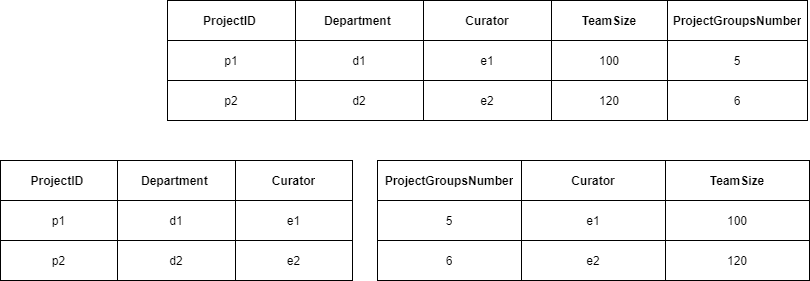

The diagram above was exported from draw.io. Its source (the exported page's mxGraphModel, read from the mxfile embedded in the PNG):
<mxGraphModel dx="3472" dy="1800" grid="1" gridSize="10" guides="1" tooltips="1" connect="1" arrows="1" fold="1" page="1" pageScale="1" pageWidth="850" pageHeight="1100" math="0" shadow="0" extFonts="Permanent Marker^https://fonts.googleapis.com/css?family=Permanent+Marker">
  <root>
    <mxCell id="0" />
    <mxCell id="1" parent="0" />
    <mxCell id="2lwqU2yCe52G5gN4xw8o-1" value="" style="shape=table;html=1;whiteSpace=wrap;startSize=0;container=1;collapsible=0;childLayout=tableLayout;" vertex="1" parent="1">
      <mxGeometry x="240" y="170" width="640" height="120" as="geometry" />
    </mxCell>
    <mxCell id="2lwqU2yCe52G5gN4xw8o-2" value="" style="shape=partialRectangle;html=1;whiteSpace=wrap;collapsible=0;dropTarget=0;pointerEvents=0;fillColor=none;top=0;left=0;bottom=0;right=0;points=[[0,0.5],[1,0.5]];portConstraint=eastwest;" vertex="1" parent="2lwqU2yCe52G5gN4xw8o-1">
      <mxGeometry width="640" height="40" as="geometry" />
    </mxCell>
    <mxCell id="2lwqU2yCe52G5gN4xw8o-3" value="&lt;b&gt;ProjectID&amp;nbsp;&lt;/b&gt;" style="shape=partialRectangle;html=1;whiteSpace=wrap;connectable=0;fillColor=none;top=0;left=0;bottom=0;right=0;overflow=hidden;pointerEvents=1;" vertex="1" parent="2lwqU2yCe52G5gN4xw8o-2">
      <mxGeometry width="128" height="40" as="geometry">
        <mxRectangle width="128" height="40" as="alternateBounds" />
      </mxGeometry>
    </mxCell>
    <mxCell id="2lwqU2yCe52G5gN4xw8o-4" value="&lt;b&gt;Department&amp;nbsp;&lt;/b&gt;" style="shape=partialRectangle;html=1;whiteSpace=wrap;connectable=0;fillColor=none;top=0;left=0;bottom=0;right=0;overflow=hidden;pointerEvents=1;" vertex="1" parent="2lwqU2yCe52G5gN4xw8o-2">
      <mxGeometry x="128" width="128" height="40" as="geometry">
        <mxRectangle width="128" height="40" as="alternateBounds" />
      </mxGeometry>
    </mxCell>
    <mxCell id="2lwqU2yCe52G5gN4xw8o-5" value="&lt;b&gt;Curator&lt;/b&gt;" style="shape=partialRectangle;html=1;whiteSpace=wrap;connectable=0;fillColor=none;top=0;left=0;bottom=0;right=0;overflow=hidden;pointerEvents=1;flipH=0;flipV=0;" vertex="1" parent="2lwqU2yCe52G5gN4xw8o-2">
      <mxGeometry x="256" width="128" height="40" as="geometry">
        <mxRectangle width="128" height="40" as="alternateBounds" />
      </mxGeometry>
    </mxCell>
    <mxCell id="2lwqU2yCe52G5gN4xw8o-14" value="&lt;b&gt;TeamSize&lt;/b&gt;" style="shape=partialRectangle;html=1;whiteSpace=wrap;connectable=0;fillColor=none;top=0;left=0;bottom=0;right=0;overflow=hidden;pointerEvents=1;" vertex="1" parent="2lwqU2yCe52G5gN4xw8o-2">
      <mxGeometry x="384" width="116" height="40" as="geometry">
        <mxRectangle width="116" height="40" as="alternateBounds" />
      </mxGeometry>
    </mxCell>
    <mxCell id="2lwqU2yCe52G5gN4xw8o-17" value="&lt;b&gt;ProjectGroupsNumber&lt;/b&gt;" style="shape=partialRectangle;html=1;whiteSpace=wrap;connectable=0;fillColor=none;top=0;left=0;bottom=0;right=0;overflow=hidden;pointerEvents=1;" vertex="1" parent="2lwqU2yCe52G5gN4xw8o-2">
      <mxGeometry x="500" width="140" height="40" as="geometry">
        <mxRectangle width="140" height="40" as="alternateBounds" />
      </mxGeometry>
    </mxCell>
    <mxCell id="2lwqU2yCe52G5gN4xw8o-6" value="" style="shape=partialRectangle;html=1;whiteSpace=wrap;collapsible=0;dropTarget=0;pointerEvents=0;fillColor=none;top=0;left=0;bottom=0;right=0;points=[[0,0.5],[1,0.5]];portConstraint=eastwest;" vertex="1" parent="2lwqU2yCe52G5gN4xw8o-1">
      <mxGeometry y="40" width="640" height="40" as="geometry" />
    </mxCell>
    <mxCell id="2lwqU2yCe52G5gN4xw8o-7" value="p1" style="shape=partialRectangle;html=1;whiteSpace=wrap;connectable=0;fillColor=none;top=0;left=0;bottom=0;right=0;overflow=hidden;pointerEvents=1;" vertex="1" parent="2lwqU2yCe52G5gN4xw8o-6">
      <mxGeometry width="128" height="40" as="geometry">
        <mxRectangle width="128" height="40" as="alternateBounds" />
      </mxGeometry>
    </mxCell>
    <mxCell id="2lwqU2yCe52G5gN4xw8o-8" value="d1" style="shape=partialRectangle;html=1;whiteSpace=wrap;connectable=0;fillColor=none;top=0;left=0;bottom=0;right=0;overflow=hidden;pointerEvents=1;" vertex="1" parent="2lwqU2yCe52G5gN4xw8o-6">
      <mxGeometry x="128" width="128" height="40" as="geometry">
        <mxRectangle width="128" height="40" as="alternateBounds" />
      </mxGeometry>
    </mxCell>
    <mxCell id="2lwqU2yCe52G5gN4xw8o-9" value="e1" style="shape=partialRectangle;html=1;whiteSpace=wrap;connectable=0;fillColor=none;top=0;left=0;bottom=0;right=0;overflow=hidden;pointerEvents=1;" vertex="1" parent="2lwqU2yCe52G5gN4xw8o-6">
      <mxGeometry x="256" width="128" height="40" as="geometry">
        <mxRectangle width="128" height="40" as="alternateBounds" />
      </mxGeometry>
    </mxCell>
    <mxCell id="2lwqU2yCe52G5gN4xw8o-15" value="100" style="shape=partialRectangle;html=1;whiteSpace=wrap;connectable=0;fillColor=none;top=0;left=0;bottom=0;right=0;overflow=hidden;pointerEvents=1;" vertex="1" parent="2lwqU2yCe52G5gN4xw8o-6">
      <mxGeometry x="384" width="116" height="40" as="geometry">
        <mxRectangle width="116" height="40" as="alternateBounds" />
      </mxGeometry>
    </mxCell>
    <mxCell id="2lwqU2yCe52G5gN4xw8o-18" value="5" style="shape=partialRectangle;html=1;whiteSpace=wrap;connectable=0;fillColor=none;top=0;left=0;bottom=0;right=0;overflow=hidden;pointerEvents=1;" vertex="1" parent="2lwqU2yCe52G5gN4xw8o-6">
      <mxGeometry x="500" width="140" height="40" as="geometry">
        <mxRectangle width="140" height="40" as="alternateBounds" />
      </mxGeometry>
    </mxCell>
    <mxCell id="2lwqU2yCe52G5gN4xw8o-10" value="" style="shape=partialRectangle;html=1;whiteSpace=wrap;collapsible=0;dropTarget=0;pointerEvents=0;fillColor=none;top=0;left=0;bottom=0;right=0;points=[[0,0.5],[1,0.5]];portConstraint=eastwest;" vertex="1" parent="2lwqU2yCe52G5gN4xw8o-1">
      <mxGeometry y="80" width="640" height="40" as="geometry" />
    </mxCell>
    <mxCell id="2lwqU2yCe52G5gN4xw8o-11" value="p2" style="shape=partialRectangle;html=1;whiteSpace=wrap;connectable=0;fillColor=none;top=0;left=0;bottom=0;right=0;overflow=hidden;pointerEvents=1;" vertex="1" parent="2lwqU2yCe52G5gN4xw8o-10">
      <mxGeometry width="128" height="40" as="geometry">
        <mxRectangle width="128" height="40" as="alternateBounds" />
      </mxGeometry>
    </mxCell>
    <mxCell id="2lwqU2yCe52G5gN4xw8o-12" value="d2" style="shape=partialRectangle;html=1;whiteSpace=wrap;connectable=0;fillColor=none;top=0;left=0;bottom=0;right=0;overflow=hidden;pointerEvents=1;" vertex="1" parent="2lwqU2yCe52G5gN4xw8o-10">
      <mxGeometry x="128" width="128" height="40" as="geometry">
        <mxRectangle width="128" height="40" as="alternateBounds" />
      </mxGeometry>
    </mxCell>
    <mxCell id="2lwqU2yCe52G5gN4xw8o-13" value="e2" style="shape=partialRectangle;html=1;whiteSpace=wrap;connectable=0;fillColor=none;top=0;left=0;bottom=0;right=0;overflow=hidden;pointerEvents=1;" vertex="1" parent="2lwqU2yCe52G5gN4xw8o-10">
      <mxGeometry x="256" width="128" height="40" as="geometry">
        <mxRectangle width="128" height="40" as="alternateBounds" />
      </mxGeometry>
    </mxCell>
    <mxCell id="2lwqU2yCe52G5gN4xw8o-16" value="120" style="shape=partialRectangle;html=1;whiteSpace=wrap;connectable=0;fillColor=none;top=0;left=0;bottom=0;right=0;overflow=hidden;pointerEvents=1;" vertex="1" parent="2lwqU2yCe52G5gN4xw8o-10">
      <mxGeometry x="384" width="116" height="40" as="geometry">
        <mxRectangle width="116" height="40" as="alternateBounds" />
      </mxGeometry>
    </mxCell>
    <mxCell id="2lwqU2yCe52G5gN4xw8o-19" value="6" style="shape=partialRectangle;html=1;whiteSpace=wrap;connectable=0;fillColor=none;top=0;left=0;bottom=0;right=0;overflow=hidden;pointerEvents=1;" vertex="1" parent="2lwqU2yCe52G5gN4xw8o-10">
      <mxGeometry x="500" width="140" height="40" as="geometry">
        <mxRectangle width="140" height="40" as="alternateBounds" />
      </mxGeometry>
    </mxCell>
    <mxCell id="2lwqU2yCe52G5gN4xw8o-39" value="" style="shape=table;html=1;whiteSpace=wrap;startSize=0;container=1;collapsible=0;childLayout=tableLayout;" vertex="1" parent="1">
      <mxGeometry x="73" y="330" width="352" height="120" as="geometry" />
    </mxCell>
    <mxCell id="2lwqU2yCe52G5gN4xw8o-40" value="" style="shape=partialRectangle;html=1;whiteSpace=wrap;collapsible=0;dropTarget=0;pointerEvents=0;fillColor=none;top=0;left=0;bottom=0;right=0;points=[[0,0.5],[1,0.5]];portConstraint=eastwest;" vertex="1" parent="2lwqU2yCe52G5gN4xw8o-39">
      <mxGeometry width="352" height="40" as="geometry" />
    </mxCell>
    <mxCell id="2lwqU2yCe52G5gN4xw8o-41" value="&lt;b&gt;ProjectID&amp;nbsp;&lt;/b&gt;" style="shape=partialRectangle;html=1;whiteSpace=wrap;connectable=0;fillColor=none;top=0;left=0;bottom=0;right=0;overflow=hidden;pointerEvents=1;" vertex="1" parent="2lwqU2yCe52G5gN4xw8o-40">
      <mxGeometry width="117" height="40" as="geometry">
        <mxRectangle width="117" height="40" as="alternateBounds" />
      </mxGeometry>
    </mxCell>
    <mxCell id="2lwqU2yCe52G5gN4xw8o-42" value="&lt;b&gt;Department&amp;nbsp;&lt;/b&gt;" style="shape=partialRectangle;html=1;whiteSpace=wrap;connectable=0;fillColor=none;top=0;left=0;bottom=0;right=0;overflow=hidden;pointerEvents=1;" vertex="1" parent="2lwqU2yCe52G5gN4xw8o-40">
      <mxGeometry x="117" width="118" height="40" as="geometry">
        <mxRectangle width="118" height="40" as="alternateBounds" />
      </mxGeometry>
    </mxCell>
    <mxCell id="2lwqU2yCe52G5gN4xw8o-43" value="&lt;b&gt;Curator&lt;/b&gt;" style="shape=partialRectangle;html=1;whiteSpace=wrap;connectable=0;fillColor=none;top=0;left=0;bottom=0;right=0;overflow=hidden;pointerEvents=1;" vertex="1" parent="2lwqU2yCe52G5gN4xw8o-40">
      <mxGeometry x="235" width="117" height="40" as="geometry">
        <mxRectangle width="117" height="40" as="alternateBounds" />
      </mxGeometry>
    </mxCell>
    <mxCell id="2lwqU2yCe52G5gN4xw8o-46" value="" style="shape=partialRectangle;html=1;whiteSpace=wrap;collapsible=0;dropTarget=0;pointerEvents=0;fillColor=none;top=0;left=0;bottom=0;right=0;points=[[0,0.5],[1,0.5]];portConstraint=eastwest;" vertex="1" parent="2lwqU2yCe52G5gN4xw8o-39">
      <mxGeometry y="40" width="352" height="40" as="geometry" />
    </mxCell>
    <mxCell id="2lwqU2yCe52G5gN4xw8o-47" value="p1" style="shape=partialRectangle;html=1;whiteSpace=wrap;connectable=0;fillColor=none;top=0;left=0;bottom=0;right=0;overflow=hidden;pointerEvents=1;" vertex="1" parent="2lwqU2yCe52G5gN4xw8o-46">
      <mxGeometry width="117" height="40" as="geometry">
        <mxRectangle width="117" height="40" as="alternateBounds" />
      </mxGeometry>
    </mxCell>
    <mxCell id="2lwqU2yCe52G5gN4xw8o-48" value="d1" style="shape=partialRectangle;html=1;whiteSpace=wrap;connectable=0;fillColor=none;top=0;left=0;bottom=0;right=0;overflow=hidden;pointerEvents=1;" vertex="1" parent="2lwqU2yCe52G5gN4xw8o-46">
      <mxGeometry x="117" width="118" height="40" as="geometry">
        <mxRectangle width="118" height="40" as="alternateBounds" />
      </mxGeometry>
    </mxCell>
    <mxCell id="2lwqU2yCe52G5gN4xw8o-49" value="e1" style="shape=partialRectangle;html=1;whiteSpace=wrap;connectable=0;fillColor=none;top=0;left=0;bottom=0;right=0;overflow=hidden;pointerEvents=1;" vertex="1" parent="2lwqU2yCe52G5gN4xw8o-46">
      <mxGeometry x="235" width="117" height="40" as="geometry">
        <mxRectangle width="117" height="40" as="alternateBounds" />
      </mxGeometry>
    </mxCell>
    <mxCell id="2lwqU2yCe52G5gN4xw8o-52" value="" style="shape=partialRectangle;html=1;whiteSpace=wrap;collapsible=0;dropTarget=0;pointerEvents=0;fillColor=none;top=0;left=0;bottom=0;right=0;points=[[0,0.5],[1,0.5]];portConstraint=eastwest;" vertex="1" parent="2lwqU2yCe52G5gN4xw8o-39">
      <mxGeometry y="80" width="352" height="40" as="geometry" />
    </mxCell>
    <mxCell id="2lwqU2yCe52G5gN4xw8o-53" value="p2" style="shape=partialRectangle;html=1;whiteSpace=wrap;connectable=0;fillColor=none;top=0;left=0;bottom=0;right=0;overflow=hidden;pointerEvents=1;" vertex="1" parent="2lwqU2yCe52G5gN4xw8o-52">
      <mxGeometry width="117" height="40" as="geometry">
        <mxRectangle width="117" height="40" as="alternateBounds" />
      </mxGeometry>
    </mxCell>
    <mxCell id="2lwqU2yCe52G5gN4xw8o-54" value="d2" style="shape=partialRectangle;html=1;whiteSpace=wrap;connectable=0;fillColor=none;top=0;left=0;bottom=0;right=0;overflow=hidden;pointerEvents=1;" vertex="1" parent="2lwqU2yCe52G5gN4xw8o-52">
      <mxGeometry x="117" width="118" height="40" as="geometry">
        <mxRectangle width="118" height="40" as="alternateBounds" />
      </mxGeometry>
    </mxCell>
    <mxCell id="2lwqU2yCe52G5gN4xw8o-55" value="e2" style="shape=partialRectangle;html=1;whiteSpace=wrap;connectable=0;fillColor=none;top=0;left=0;bottom=0;right=0;overflow=hidden;pointerEvents=1;" vertex="1" parent="2lwqU2yCe52G5gN4xw8o-52">
      <mxGeometry x="235" width="117" height="40" as="geometry">
        <mxRectangle width="117" height="40" as="alternateBounds" />
      </mxGeometry>
    </mxCell>
    <mxCell id="2lwqU2yCe52G5gN4xw8o-96" value="" style="shape=table;html=1;whiteSpace=wrap;startSize=0;container=1;collapsible=0;childLayout=tableLayout;" vertex="1" parent="1">
      <mxGeometry x="450" y="330" width="432" height="120" as="geometry" />
    </mxCell>
    <mxCell id="2lwqU2yCe52G5gN4xw8o-97" value="" style="shape=partialRectangle;html=1;whiteSpace=wrap;collapsible=0;dropTarget=0;pointerEvents=0;fillColor=none;top=0;left=0;bottom=0;right=0;points=[[0,0.5],[1,0.5]];portConstraint=eastwest;" vertex="1" parent="2lwqU2yCe52G5gN4xw8o-96">
      <mxGeometry width="432" height="40" as="geometry" />
    </mxCell>
    <mxCell id="2lwqU2yCe52G5gN4xw8o-102" value="&lt;b&gt;ProjectGroupsNumber&lt;/b&gt;" style="shape=partialRectangle;html=1;whiteSpace=wrap;connectable=0;fillColor=none;top=0;left=0;bottom=0;right=0;overflow=hidden;pointerEvents=1;" vertex="1" parent="2lwqU2yCe52G5gN4xw8o-97">
      <mxGeometry width="144" height="40" as="geometry">
        <mxRectangle width="144" height="40" as="alternateBounds" />
      </mxGeometry>
    </mxCell>
    <mxCell id="2lwqU2yCe52G5gN4xw8o-135" value="&lt;b&gt;Curator&lt;/b&gt;" style="shape=partialRectangle;html=1;whiteSpace=wrap;connectable=0;fillColor=none;top=0;left=0;bottom=0;right=0;overflow=hidden;pointerEvents=1;" vertex="1" parent="2lwqU2yCe52G5gN4xw8o-97">
      <mxGeometry x="144" width="144" height="40" as="geometry">
        <mxRectangle width="144" height="40" as="alternateBounds" />
      </mxGeometry>
    </mxCell>
    <mxCell id="2lwqU2yCe52G5gN4xw8o-138" value="&lt;b&gt;TeamSize&lt;/b&gt;" style="shape=partialRectangle;html=1;whiteSpace=wrap;connectable=0;fillColor=none;top=0;left=0;bottom=0;right=0;overflow=hidden;pointerEvents=1;" vertex="1" parent="2lwqU2yCe52G5gN4xw8o-97">
      <mxGeometry x="288" width="144" height="40" as="geometry">
        <mxRectangle width="144" height="40" as="alternateBounds" />
      </mxGeometry>
    </mxCell>
    <mxCell id="2lwqU2yCe52G5gN4xw8o-103" value="" style="shape=partialRectangle;html=1;whiteSpace=wrap;collapsible=0;dropTarget=0;pointerEvents=0;fillColor=none;top=0;left=0;bottom=0;right=0;points=[[0,0.5],[1,0.5]];portConstraint=eastwest;" vertex="1" parent="2lwqU2yCe52G5gN4xw8o-96">
      <mxGeometry y="40" width="432" height="40" as="geometry" />
    </mxCell>
    <mxCell id="2lwqU2yCe52G5gN4xw8o-108" value="5" style="shape=partialRectangle;html=1;whiteSpace=wrap;connectable=0;fillColor=none;top=0;left=0;bottom=0;right=0;overflow=hidden;pointerEvents=1;" vertex="1" parent="2lwqU2yCe52G5gN4xw8o-103">
      <mxGeometry width="144" height="40" as="geometry">
        <mxRectangle width="144" height="40" as="alternateBounds" />
      </mxGeometry>
    </mxCell>
    <mxCell id="2lwqU2yCe52G5gN4xw8o-136" value="&lt;span&gt;e1&lt;/span&gt;" style="shape=partialRectangle;html=1;whiteSpace=wrap;connectable=0;fillColor=none;top=0;left=0;bottom=0;right=0;overflow=hidden;pointerEvents=1;" vertex="1" parent="2lwqU2yCe52G5gN4xw8o-103">
      <mxGeometry x="144" width="144" height="40" as="geometry">
        <mxRectangle width="144" height="40" as="alternateBounds" />
      </mxGeometry>
    </mxCell>
    <mxCell id="2lwqU2yCe52G5gN4xw8o-139" value="&lt;span&gt;100&lt;/span&gt;" style="shape=partialRectangle;html=1;whiteSpace=wrap;connectable=0;fillColor=none;top=0;left=0;bottom=0;right=0;overflow=hidden;pointerEvents=1;" vertex="1" parent="2lwqU2yCe52G5gN4xw8o-103">
      <mxGeometry x="288" width="144" height="40" as="geometry">
        <mxRectangle width="144" height="40" as="alternateBounds" />
      </mxGeometry>
    </mxCell>
    <mxCell id="2lwqU2yCe52G5gN4xw8o-109" value="" style="shape=partialRectangle;html=1;whiteSpace=wrap;collapsible=0;dropTarget=0;pointerEvents=0;fillColor=none;top=0;left=0;bottom=0;right=0;points=[[0,0.5],[1,0.5]];portConstraint=eastwest;" vertex="1" parent="2lwqU2yCe52G5gN4xw8o-96">
      <mxGeometry y="80" width="432" height="40" as="geometry" />
    </mxCell>
    <mxCell id="2lwqU2yCe52G5gN4xw8o-114" value="6" style="shape=partialRectangle;html=1;whiteSpace=wrap;connectable=0;fillColor=none;top=0;left=0;bottom=0;right=0;overflow=hidden;pointerEvents=1;" vertex="1" parent="2lwqU2yCe52G5gN4xw8o-109">
      <mxGeometry width="144" height="40" as="geometry">
        <mxRectangle width="144" height="40" as="alternateBounds" />
      </mxGeometry>
    </mxCell>
    <mxCell id="2lwqU2yCe52G5gN4xw8o-137" value="&lt;span&gt;e2&lt;/span&gt;" style="shape=partialRectangle;html=1;whiteSpace=wrap;connectable=0;fillColor=none;top=0;left=0;bottom=0;right=0;overflow=hidden;pointerEvents=1;" vertex="1" parent="2lwqU2yCe52G5gN4xw8o-109">
      <mxGeometry x="144" width="144" height="40" as="geometry">
        <mxRectangle width="144" height="40" as="alternateBounds" />
      </mxGeometry>
    </mxCell>
    <mxCell id="2lwqU2yCe52G5gN4xw8o-140" value="&lt;span&gt;120&lt;/span&gt;" style="shape=partialRectangle;html=1;whiteSpace=wrap;connectable=0;fillColor=none;top=0;left=0;bottom=0;right=0;overflow=hidden;pointerEvents=1;" vertex="1" parent="2lwqU2yCe52G5gN4xw8o-109">
      <mxGeometry x="288" width="144" height="40" as="geometry">
        <mxRectangle width="144" height="40" as="alternateBounds" />
      </mxGeometry>
    </mxCell>
  </root>
</mxGraphModel>